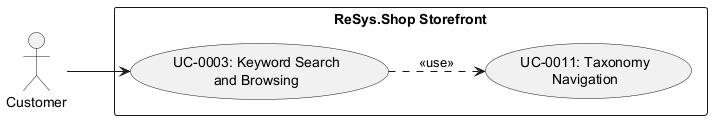

The diagram above was rendered by PlantUML. Its source (embedded in the PNG):
@startuml uc-0003
left to right direction
actor Customer
rectangle "ReSys.Shop Storefront" {
    usecase "UC-0003: Keyword Search\nand Browsing" as UC3
    usecase "UC-0011: Taxonomy\nNavigation" as UC11
}
Customer --> UC3
UC3 ..> UC11 : <<use>>
@enduml